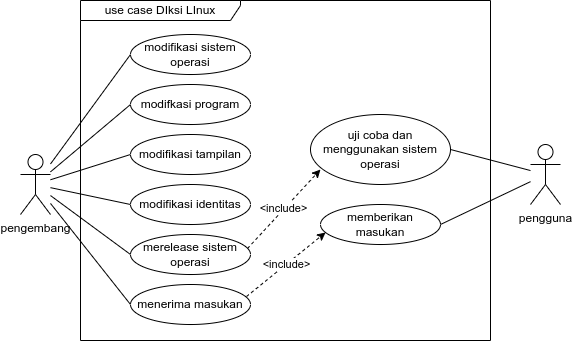

The diagram above was exported from draw.io. Its source (the exported page's mxGraphModel, read from the mxfile embedded in the PNG):
<mxGraphModel dx="599" dy="384" grid="1" gridSize="10" guides="1" tooltips="1" connect="1" arrows="1" fold="1" page="1" pageScale="1" pageWidth="850" pageHeight="1100" math="0" shadow="0">
  <root>
    <mxCell id="0" />
    <mxCell id="1" parent="0" />
    <mxCell id="I2uRnqoXVVRMDhLF6-Ry-34" value="use case DIksi LInux" style="shape=umlFrame;whiteSpace=wrap;html=1;width=160;height=20;" parent="1" vertex="1">
      <mxGeometry x="170" y="36" width="410" height="340" as="geometry" />
    </mxCell>
    <mxCell id="I2uRnqoXVVRMDhLF6-Ry-24" style="rounded=0;orthogonalLoop=1;jettySize=auto;html=1;entryX=0;entryY=0.5;entryDx=0;entryDy=0;endArrow=none;endFill=0;" parent="1" source="I2uRnqoXVVRMDhLF6-Ry-11" target="I2uRnqoXVVRMDhLF6-Ry-14" edge="1">
      <mxGeometry relative="1" as="geometry" />
    </mxCell>
    <mxCell id="I2uRnqoXVVRMDhLF6-Ry-25" style="edgeStyle=none;rounded=0;orthogonalLoop=1;jettySize=auto;html=1;entryX=0;entryY=0.5;entryDx=0;entryDy=0;endArrow=none;endFill=0;" parent="1" source="I2uRnqoXVVRMDhLF6-Ry-11" target="I2uRnqoXVVRMDhLF6-Ry-15" edge="1">
      <mxGeometry relative="1" as="geometry" />
    </mxCell>
    <mxCell id="I2uRnqoXVVRMDhLF6-Ry-26" style="edgeStyle=none;rounded=0;orthogonalLoop=1;jettySize=auto;html=1;entryX=0;entryY=0.5;entryDx=0;entryDy=0;endArrow=none;endFill=0;" parent="1" source="I2uRnqoXVVRMDhLF6-Ry-11" target="I2uRnqoXVVRMDhLF6-Ry-17" edge="1">
      <mxGeometry relative="1" as="geometry" />
    </mxCell>
    <mxCell id="I2uRnqoXVVRMDhLF6-Ry-27" style="edgeStyle=none;rounded=0;orthogonalLoop=1;jettySize=auto;html=1;entryX=0;entryY=0.5;entryDx=0;entryDy=0;endArrow=none;endFill=0;" parent="1" source="I2uRnqoXVVRMDhLF6-Ry-11" target="I2uRnqoXVVRMDhLF6-Ry-18" edge="1">
      <mxGeometry relative="1" as="geometry" />
    </mxCell>
    <mxCell id="I2uRnqoXVVRMDhLF6-Ry-28" style="edgeStyle=none;rounded=0;orthogonalLoop=1;jettySize=auto;html=1;entryX=0;entryY=0.5;entryDx=0;entryDy=0;endArrow=none;endFill=0;" parent="1" source="I2uRnqoXVVRMDhLF6-Ry-11" target="I2uRnqoXVVRMDhLF6-Ry-19" edge="1">
      <mxGeometry relative="1" as="geometry" />
    </mxCell>
    <mxCell id="I2uRnqoXVVRMDhLF6-Ry-29" style="edgeStyle=none;rounded=0;orthogonalLoop=1;jettySize=auto;html=1;entryX=0;entryY=0.5;entryDx=0;entryDy=0;endArrow=none;endFill=0;" parent="1" source="I2uRnqoXVVRMDhLF6-Ry-11" target="I2uRnqoXVVRMDhLF6-Ry-20" edge="1">
      <mxGeometry relative="1" as="geometry" />
    </mxCell>
    <mxCell id="I2uRnqoXVVRMDhLF6-Ry-11" value="pengembang" style="shape=umlActor;verticalLabelPosition=bottom;verticalAlign=top;html=1;" parent="1" vertex="1">
      <mxGeometry x="110" y="190" width="30" height="60" as="geometry" />
    </mxCell>
    <mxCell id="I2uRnqoXVVRMDhLF6-Ry-14" value="modifikasi sistem operasi" style="ellipse;whiteSpace=wrap;html=1;" parent="1" vertex="1">
      <mxGeometry x="220" y="70" width="120" height="40" as="geometry" />
    </mxCell>
    <mxCell id="I2uRnqoXVVRMDhLF6-Ry-15" value="modifkasi program" style="ellipse;whiteSpace=wrap;html=1;" parent="1" vertex="1">
      <mxGeometry x="220" y="120" width="120" height="40" as="geometry" />
    </mxCell>
    <mxCell id="I2uRnqoXVVRMDhLF6-Ry-16" style="edgeStyle=orthogonalEdgeStyle;rounded=0;orthogonalLoop=1;jettySize=auto;html=1;exitX=0.5;exitY=1;exitDx=0;exitDy=0;" parent="1" source="I2uRnqoXVVRMDhLF6-Ry-15" target="I2uRnqoXVVRMDhLF6-Ry-15" edge="1">
      <mxGeometry relative="1" as="geometry" />
    </mxCell>
    <mxCell id="I2uRnqoXVVRMDhLF6-Ry-17" value="modifikasi tampilan" style="ellipse;whiteSpace=wrap;html=1;" parent="1" vertex="1">
      <mxGeometry x="220" y="170" width="120" height="40" as="geometry" />
    </mxCell>
    <mxCell id="I2uRnqoXVVRMDhLF6-Ry-18" value="modifikasi identitas" style="ellipse;whiteSpace=wrap;html=1;" parent="1" vertex="1">
      <mxGeometry x="220" y="220" width="120" height="40" as="geometry" />
    </mxCell>
    <mxCell id="I2uRnqoXVVRMDhLF6-Ry-32" value="&amp;lt;include&amp;gt;" style="edgeStyle=none;rounded=0;orthogonalLoop=1;jettySize=auto;html=1;entryX=0.071;entryY=0.786;entryDx=0;entryDy=0;entryPerimeter=0;exitX=0.975;exitY=0.35;exitDx=0;exitDy=0;exitPerimeter=0;dashed=1;" parent="1" source="I2uRnqoXVVRMDhLF6-Ry-19" target="I2uRnqoXVVRMDhLF6-Ry-21" edge="1">
      <mxGeometry relative="1" as="geometry">
        <mxPoint x="330" y="290" as="sourcePoint" />
      </mxGeometry>
    </mxCell>
    <mxCell id="I2uRnqoXVVRMDhLF6-Ry-19" value="merelease sistem operasi" style="ellipse;whiteSpace=wrap;html=1;" parent="1" vertex="1">
      <mxGeometry x="220" y="270" width="120" height="40" as="geometry" />
    </mxCell>
    <mxCell id="I2uRnqoXVVRMDhLF6-Ry-33" value="&lt;span style=&quot;color: rgb(0, 0, 0); font-family: Helvetica; font-size: 11px; font-style: normal; font-variant-ligatures: normal; font-variant-caps: normal; font-weight: 400; letter-spacing: normal; orphans: 2; text-align: center; text-indent: 0px; text-transform: none; widows: 2; word-spacing: 0px; -webkit-text-stroke-width: 0px; background-color: rgb(255, 255, 255); text-decoration-thickness: initial; text-decoration-style: initial; text-decoration-color: initial; float: none; display: inline !important;&quot;&gt;&amp;lt;include&amp;gt;&lt;/span&gt;" style="edgeStyle=none;rounded=0;orthogonalLoop=1;jettySize=auto;html=1;entryX=0.042;entryY=0.7;entryDx=0;entryDy=0;entryPerimeter=0;dashed=1;exitX=0.967;exitY=0.3;exitDx=0;exitDy=0;exitPerimeter=0;" parent="1" source="I2uRnqoXVVRMDhLF6-Ry-20" target="I2uRnqoXVVRMDhLF6-Ry-22" edge="1">
      <mxGeometry relative="1" as="geometry" />
    </mxCell>
    <mxCell id="I2uRnqoXVVRMDhLF6-Ry-20" value="menerima masukan" style="ellipse;whiteSpace=wrap;html=1;" parent="1" vertex="1">
      <mxGeometry x="220" y="320" width="120" height="40" as="geometry" />
    </mxCell>
    <mxCell id="I2uRnqoXVVRMDhLF6-Ry-21" value="uji coba dan menggunakan sistem operasi" style="ellipse;whiteSpace=wrap;html=1;" parent="1" vertex="1">
      <mxGeometry x="400" y="150" width="140" height="70" as="geometry" />
    </mxCell>
    <mxCell id="I2uRnqoXVVRMDhLF6-Ry-22" value="memberikan masukan" style="ellipse;whiteSpace=wrap;html=1;" parent="1" vertex="1">
      <mxGeometry x="410" y="240" width="120" height="40" as="geometry" />
    </mxCell>
    <mxCell id="I2uRnqoXVVRMDhLF6-Ry-30" style="edgeStyle=none;rounded=0;orthogonalLoop=1;jettySize=auto;html=1;entryX=1;entryY=0.5;entryDx=0;entryDy=0;endArrow=none;endFill=0;" parent="1" source="I2uRnqoXVVRMDhLF6-Ry-23" target="I2uRnqoXVVRMDhLF6-Ry-21" edge="1">
      <mxGeometry relative="1" as="geometry" />
    </mxCell>
    <mxCell id="I2uRnqoXVVRMDhLF6-Ry-31" style="edgeStyle=none;rounded=0;orthogonalLoop=1;jettySize=auto;html=1;entryX=1;entryY=0.5;entryDx=0;entryDy=0;endArrow=none;endFill=0;" parent="1" source="I2uRnqoXVVRMDhLF6-Ry-23" target="I2uRnqoXVVRMDhLF6-Ry-22" edge="1">
      <mxGeometry relative="1" as="geometry" />
    </mxCell>
    <mxCell id="I2uRnqoXVVRMDhLF6-Ry-23" value="pengguna" style="shape=umlActor;verticalLabelPosition=bottom;verticalAlign=top;html=1;" parent="1" vertex="1">
      <mxGeometry x="620" y="180" width="30" height="60" as="geometry" />
    </mxCell>
  </root>
</mxGraphModel>